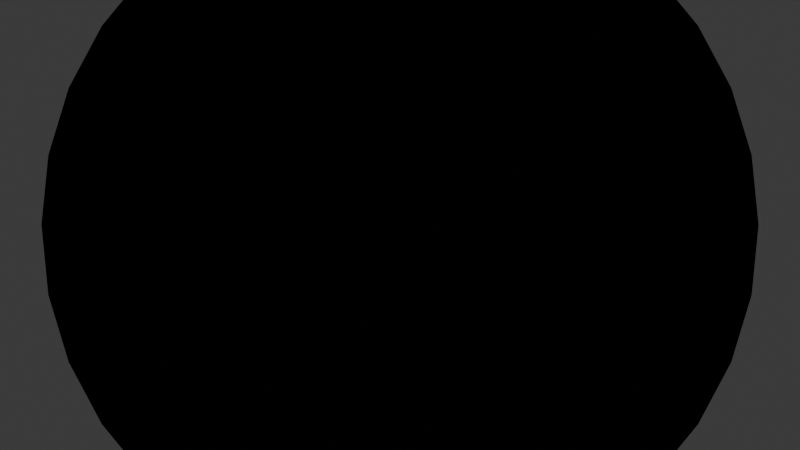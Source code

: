# Source: block_preview.blend  (saved by Blender 4.1.24; exported with 4.5.12 LTS)
import bpy
from mathutils import Matrix  # noqa: F401  (used for matrix-valued properties, if any)

bpy.ops.wm.read_factory_settings(use_empty=True)
scene = bpy.context.scene
scene.name = 'Scene'

# ---- collections
col_collection = bpy.data.collections.new('Collection'); scene.collection.children.link(col_collection)

# ---- materials (node trees are filled in below, after node groups)
mat_material = bpy.data.materials.new('Material')
mat_material.alpha_threshold = 0.0
mat_material.use_transparent_shadow = False
mat_material.roughness = 0.5
mat_material.line_color = (0.0, 0.0, 0.0, 1.0)

# ---- material node trees
mat_material.use_nodes = True; mat_material.node_tree.nodes.clear()
_N = mat_material.node_tree.nodes; _L = mat_material.node_tree.links
n0 = _N.new('ShaderNodeOutputMaterial'); n0.name = 'Material Output'; n0.location = (300, 300)
n1 = _N.new('ShaderNodeBsdfPrincipled'); n1.name = 'Principled BSDF'; n1.location = (10, 300)
n1.inputs[3].default_value = 1.45
_L.new(n1.outputs[0], n0.inputs[0])
n0.is_active_output = True

# ---- world
world_world = bpy.data.worlds.new('World'); scene.world = world_world
world_world.use_nodes = True; world_world.node_tree.nodes.clear()
_N = world_world.node_tree.nodes; _L = world_world.node_tree.links
n0 = _N.new('ShaderNodeOutputWorld'); n0.name = 'World Output'; n0.location = (300, 300)
n1 = _N.new('ShaderNodeBackground'); n1.name = 'Background'; n1.location = (10, 300)
n1.inputs[0].default_value = (0.05088, 0.05088, 0.05088, 1.0)
_L.new(n1.outputs[0], n0.inputs[0])
n0.is_active_output = True
world_world.color = (0.05088, 0.05088, 0.05088)
world_world.use_sun_shadow = False
world_world.sun_shadow_jitter_overblur = 0.0

# ---- cameras
cam_camera = bpy.data.cameras.new('Camera')
cam_camera.clip_end = 100.0
cam_camera.ortho_scale = 7.314

# ---- meshes
me_cube = bpy.data.meshes.new('Cube')
me_cube.from_pydata([(1.0, 1.0, 1.0), (1.0, 1.0, -1.0), (1.0, -1.0, 1.0), (1.0, -1.0, -1.0), (-1.0, 1.0, 1.0), (-1.0, 1.0, -1.0), (-1.0, -1.0, 1.0), (-1.0, -1.0, -1.0)], [], [(0, 4, 6, 2), (3, 2, 6, 7), (7, 6, 4, 5), (5, 1, 3, 7), (1, 0, 2, 3), (5, 4, 0, 1)])
_uv = me_cube.uv_layers.new(name='UVMap')
_uv.uv.foreach_set('vector', [0.625, 0.5, 0.875, 0.5, 0.875, 0.75, 0.625, 0.75, 0.375, 0.75, 0.625, 0.75, 0.625, 1.0, 0.375, 1.0, 0.375, 0.0, 0.625, 0.0, 0.625, 0.25, 0.375, 0.25, 0.125, 0.5, 0.375, 0.5, 0.375, 0.75, 0.125, 0.75, 0.375, 0.5, 0.625, 0.5, 0.625, 0.75, 0.375, 0.75, 0.375, 0.25, 0.625, 0.25, 0.625, 0.5, 0.375, 0.5])
me_cube.materials.append(mat_material)
me_cube.use_mirror_vertex_groups = False
me_cube.update()
me_cylinder = bpy.data.meshes.new('Cylinder')
me_cylinder.from_pydata([(0.0, 1.0, -1.0), (0.0, 1.0, 1.0), (0.1951, 0.9808, -1.0), (0.1951, 0.9808, 1.0), (0.3827, 0.9239, -1.0), (0.3827, 0.9239, 1.0), (0.5556, 0.8315, -1.0), (0.5556, 0.8315, 1.0), (0.7071, 0.7071, -1.0), (0.7071, 0.7071, 1.0), (0.8315, 0.5556, -1.0), (0.8315, 0.5556, 1.0), (0.9239, 0.3827, -1.0), (0.9239, 0.3827, 1.0), (0.9808, 0.1951, -1.0), (0.9808, 0.1951, 1.0), (1.0, 0.0, -1.0), (1.0, 0.0, 1.0), (0.9808, -0.1951, -1.0), (0.9808, -0.1951, 1.0), (0.9239, -0.3827, -1.0), (0.9239, -0.3827, 1.0), (0.8315, -0.5556, -1.0), (0.8315, -0.5556, 1.0), (0.7071, -0.7071, -1.0), (0.7071, -0.7071, 1.0), (0.5556, -0.8315, -1.0), (0.5556, -0.8315, 1.0), (0.3827, -0.9239, -1.0), (0.3827, -0.9239, 1.0), (0.1951, -0.9808, -1.0), (0.1951, -0.9808, 1.0), (0.0, -1.0, -1.0), (0.0, -1.0, 1.0), (-0.1951, -0.9808, -1.0), (-0.1951, -0.9808, 1.0), (-0.3827, -0.9239, -1.0), (-0.3827, -0.9239, 1.0), (-0.5556, -0.8315, -1.0), (-0.5556, -0.8315, 1.0), (-0.7071, -0.7071, -1.0), (-0.7071, -0.7071, 1.0), (-0.8315, -0.5556, -1.0), (-0.8315, -0.5556, 1.0), (-0.9239, -0.3827, -1.0), (-0.9239, -0.3827, 1.0), (-0.9808, -0.1951, -1.0), (-0.9808, -0.1951, 1.0), (-1.0, 0.0, -1.0), (-1.0, 0.0, 1.0), (-0.9808, 0.1951, -1.0), (-0.9808, 0.1951, 1.0), (-0.9239, 0.3827, -1.0), (-0.9239, 0.3827, 1.0), (-0.8315, 0.5556, -1.0), (-0.8315, 0.5556, 1.0), (-0.7071, 0.7071, -1.0), (-0.7071, 0.7071, 1.0), (-0.5556, 0.8315, -1.0), (-0.5556, 0.8315, 1.0), (-0.3827, 0.9239, -1.0), (-0.3827, 0.9239, 1.0), (-0.1951, 0.9808, -1.0), (-0.1951, 0.9808, 1.0)], [], [(0, 1, 3, 2), (2, 3, 5, 4), (4, 5, 7, 6), (6, 7, 9, 8), (8, 9, 11, 10), (10, 11, 13, 12), (12, 13, 15, 14), (14, 15, 17, 16), (16, 17, 19, 18), (18, 19, 21, 20), (20, 21, 23, 22), (22, 23, 25, 24), (24, 25, 27, 26), (26, 27, 29, 28), (28, 29, 31, 30), (30, 31, 33, 32), (32, 33, 35, 34), (34, 35, 37, 36), (36, 37, 39, 38), (38, 39, 41, 40), (40, 41, 43, 42), (42, 43, 45, 44), (44, 45, 47, 46), (46, 47, 49, 48), (48, 49, 51, 50), (50, 51, 53, 52), (52, 53, 55, 54), (54, 55, 57, 56), (56, 57, 59, 58), (58, 59, 61, 60), (3, 1, 63, 61, 59, 57, 55, 53, 51, 49, 47, 45, 43, 41, 39, 37, 35, 33, 31, 29, 27, 25, 23, 21, 19, 17, 15, 13, 11, 9, 7, 5), (60, 61, 63, 62), (62, 63, 1, 0), (0, 2, 4, 6, 8, 10, 12, 14, 16, 18, 20, 22, 24, 26, 28, 30, 32, 34, 36, 38, 40, 42, 44, 46, 48, 50, 52, 54, 56, 58, 60, 62)])
_uv = me_cylinder.uv_layers.new(name='UVMap')
_uv.uv.foreach_set('vector', [1.0, 0.5, 1.0, 1.0, 0.9688, 1.0, 0.9688, 0.5, 0.9688, 0.5, 0.9688, 1.0, 0.9375, 1.0, 0.9375, 0.5, 0.9375, 0.5, 0.9375, 1.0, 0.9062, 1.0, 0.9062, 0.5, 0.9062, 0.5, 0.9062, 1.0, 0.875, 1.0, 0.875, 0.5, 0.875, 0.5, 0.875, 1.0, 0.8438, 1.0, 0.8438, 0.5, 0.8438, 0.5, 0.8438, 1.0, 0.8125, 1.0, 0.8125, 0.5, 0.8125, 0.5, 0.8125, 1.0, 0.7812, 1.0, 0.7812, 0.5, 0.7812, 0.5, 0.7812, 1.0, 0.75, 1.0, 0.75, 0.5, 0.75, 0.5, 0.75, 1.0, 0.7188, 1.0, 0.7188, 0.5, 0.7188, 0.5, 0.7188, 1.0, 0.6875, 1.0, 0.6875, 0.5, 0.6875, 0.5, 0.6875, 1.0, 0.6562, 1.0, 0.6562, 0.5, 0.6562, 0.5, 0.6562, 1.0, 0.625, 1.0, 0.625, 0.5, 0.625, 0.5, 0.625, 1.0, 0.5938, 1.0, 0.5938, 0.5, 0.5938, 0.5, 0.5938, 1.0, 0.5625, 1.0, 0.5625, 0.5, 0.5625, 0.5, 0.5625, 1.0, 0.5312, 1.0, 0.5312, 0.5, 0.5312, 0.5, 0.5312, 1.0, 0.5, 1.0, 0.5, 0.5, 0.5, 0.5, 0.5, 1.0, 0.4688, 1.0, 0.4688, 0.5, 0.4688, 0.5, 0.4688, 1.0, 0.4375, 1.0, 0.4375, 0.5, 0.4375, 0.5, 0.4375, 1.0, 0.4062, 1.0, 0.4062, 0.5, 0.4062, 0.5, 0.4062, 1.0, 0.375, 1.0, 0.375, 0.5, 0.375, 0.5, 0.375, 1.0, 0.3438, 1.0, 0.3438, 0.5, 0.3438, 0.5, 0.3438, 1.0, 0.3125, 1.0, 0.3125, 0.5, 0.3125, 0.5, 0.3125, 1.0, 0.2812, 1.0, 0.2812, 0.5, 0.2812, 0.5, 0.2812, 1.0, 0.25, 1.0, 0.25, 0.5, 0.25, 0.5, 0.25, 1.0, 0.2188, 1.0, 0.2188, 0.5, 0.2188, 0.5, 0.2188, 1.0, 0.1875, 1.0, 0.1875, 0.5, 0.1875, 0.5, 0.1875, 1.0, 0.1562, 1.0, 0.1562, 0.5, 0.1562, 0.5, 0.1562, 1.0, 0.125, 1.0, 0.125, 0.5, 0.125, 0.5, 0.125, 1.0, 0.09375, 1.0, 0.09375, 0.5, 0.09375, 0.5, 0.09375, 1.0, 0.0625, 1.0, 0.0625, 0.5, 0.2968, 0.4854, 0.25, 0.49, 0.2032, 0.4854, 0.1582, 0.4717, 0.1167, 0.4496, 0.08029, 0.4197, 0.05045, 0.3833, 0.02827, 0.3418, 0.01461, 0.2968, 0.01, 0.25, 0.01461, 0.2032, 0.02827, 0.1582, 0.05045, 0.1167, 0.08029, 0.08029, 0.1167, 0.05045, 0.1582, 0.02827, 0.2032, 0.01461, 0.25, 0.01, 0.2968, 0.01461, 0.3418, 0.02827, 0.3833, 0.05045, 0.4197, 0.08029, 0.4496, 0.1167, 0.4717, 0.1582, 0.4854, 0.2032, 0.49, 0.25, 0.4854, 0.2968, 0.4717, 0.3418, 0.4496, 0.3833, 0.4197, 0.4197, 0.3833, 0.4496, 0.3418, 0.4717, 0.0625, 0.5, 0.0625, 1.0, 0.03125, 1.0, 0.03125, 0.5, 0.03125, 0.5, 0.03125, 1.0, 0.0, 1.0, 0.0, 0.5, 0.75, 0.49, 0.7968, 0.4854, 0.8418, 0.4717, 0.8833, 0.4496, 0.9197, 0.4197, 0.9496, 0.3833, 0.9717, 0.3418, 0.9854, 0.2968, 0.99, 0.25, 0.9854, 0.2032, 0.9717, 0.1582, 0.9496, 0.1167, 0.9197, 0.08029, 0.8833, 0.05045, 0.8418, 0.02827, 0.7968, 0.01461, 0.75, 0.01, 0.7032, 0.01461, 0.6582, 0.02827, 0.6167, 0.05045, 0.5803, 0.08029, 0.5504, 0.1167, 0.5283, 0.1582, 0.5146, 0.2032, 0.51, 0.25, 0.5146, 0.2968, 0.5283, 0.3418, 0.5504, 0.3833, 0.5803, 0.4197, 0.6167, 0.4496, 0.6582, 0.4717, 0.7032, 0.4854])
me_cylinder.update()
me_cube_001 = bpy.data.meshes.new('Cube.001')
me_cube_001.from_pydata([(-1.0, -1.0, -1.0), (-1.0, -1.0, 1.0), (-1.0, 1.0, -1.0), (-1.0, 1.0, 1.0), (1.0, -1.0, -1.0), (1.0, -1.0, 1.0), (1.0, 1.0, -1.0), (1.0, 1.0, 1.0)], [], [(0, 1, 3, 2), (2, 3, 7, 6), (6, 7, 5, 4), (4, 5, 1, 0), (2, 6, 4, 0), (7, 3, 1, 5)])
_uv = me_cube_001.uv_layers.new(name='UVMap')
_uv.uv.foreach_set('vector', [0.375, 0.0, 0.625, 0.0, 0.625, 0.25, 0.375, 0.25, 0.375, 0.25, 0.625, 0.25, 0.625, 0.5, 0.375, 0.5, 0.375, 0.5, 0.625, 0.5, 0.625, 0.75, 0.375, 0.75, 0.375, 0.75, 0.625, 0.75, 0.625, 1.0, 0.375, 1.0, 0.125, 0.5, 0.375, 0.5, 0.375, 0.75, 0.125, 0.75, 0.625, 0.5, 0.875, 0.5, 0.875, 0.75, 0.625, 0.75])
me_cube_001.update()

# ---- objects
ob_cube = bpy.data.objects.new('Cube', me_cube)
ob_camera = bpy.data.objects.new('Camera', cam_camera)
ob_cylinder = bpy.data.objects.new('Cylinder', me_cylinder)
ob_cube_001 = bpy.data.objects.new('Cube.001', me_cube_001)

# ---- transforms, parenting, visibility, modifiers, constraints
ob_cube.location = (0.0, 0.0, 0.5)
ob_cube.scale = (0.5, 0.5, 0.5)
ob_cube.lock_rotations_4d = False
ob_cube.empty_display_type = 'ARROWS'
ob_cube.lineart.crease_threshold = 0.0
ob_camera.location = (-2.967, -2.967, 2.852)
ob_camera.rotation_euler = (1.047, 2.19e-08, -0.7854)
ob_camera.lock_rotations_4d = False
ob_camera.empty_display_type = 'ARROWS'
ob_camera.color = (0.0, 0.0, 0.0, 0.0)
ob_camera.display_type = 'WIRE'
ob_camera.lineart.crease_threshold = 0.0
ob_cylinder.location = (-2.967, -2.967, 2.852)
ob_cylinder.rotation_euler = (1.047, 0.0, -0.7854)
ob_cylinder.scale = (0.03227, 0.03227, 7.415)
ob_cube_001.location = (0.4997, 0.5003, 0.0)
ob_cube_001.scale = (-0.01323, -0.01323, -0.01323)

# ---- collection membership
col_collection.objects.link(ob_cube)
col_collection.objects.link(ob_camera)
col_collection.objects.link(ob_cylinder)
col_collection.objects.link(ob_cube_001)

# ---- scene / render settings (as saved in the file)
scene.camera = ob_camera
scene.frame_start = 1; scene.frame_end = 250; scene.frame_set(1)
scene.render.engine = 'BLENDER_EEVEE_NEXT'
scene.cycles.sampling_pattern = 'TABULATED_SOBOL'
scene.eevee.ray_tracing_options.trace_max_roughness = 0.0
bpy.context.view_layer.update()

# ---- added for rendering (the .blend has no usable light): sun
light_auto_sun = bpy.data.lights.new('AutoSun', 'SUN')
light_auto_sun.energy = 3.0
light_auto_sun.angle = 0.0523599
ob_auto_sun = bpy.data.objects.new('AutoSun', light_auto_sun)
scene.collection.objects.link(ob_auto_sun)
ob_auto_sun.rotation_euler = (0.872665, 0.174533, 0.523599)
bpy.context.view_layer.update()
